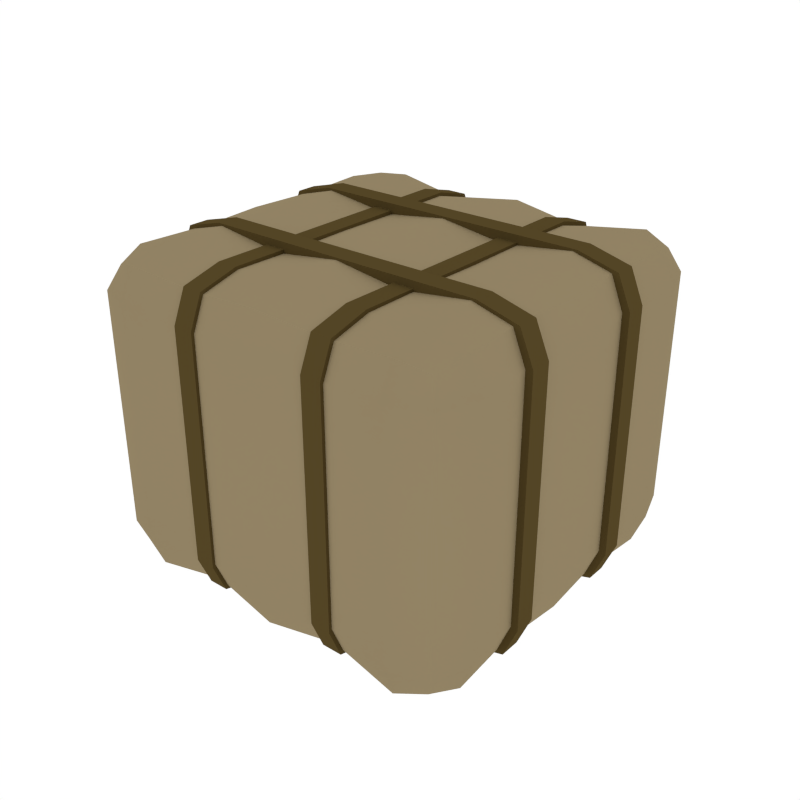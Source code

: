 # Source: Package_2.blend  (saved by Blender 2.79.0; exported with 4.5.12 LTS)
import bpy
from mathutils import Matrix  # noqa: F401  (used for matrix-valued properties, if any)

bpy.ops.wm.read_factory_settings(use_empty=True)
scene = bpy.context.scene
scene.name = 'Scene'

# ---- collections
col_collection_1 = bpy.data.collections.new('Collection 1'); scene.collection.children.link(col_collection_1)

# ---- materials (node trees are filled in below, after node groups)
mat_bag = bpy.data.materials.new('Bag')
mat_bag.alpha_threshold = 0.0
mat_bag.diffuse_color = (0.2883, 0.2263, 0.1288, 1.0)
mat_bag.roughness = 0.5
mat_leather = bpy.data.materials.new('Leather')
mat_leather.alpha_threshold = 0.0
mat_leather.diffuse_color = (0.08714, 0.05931, 0.01906, 1.0)
mat_leather.roughness = 0.5

# ---- node groups
ng_auto_smooth = bpy.data.node_groups.new('Auto Smooth', 'GeometryNodeTree')
_s = ng_auto_smooth.interface.new_socket(name='Geometry', in_out='OUTPUT', socket_type='NodeSocketGeometry')
_s = ng_auto_smooth.interface.new_socket(name='Geometry', in_out='INPUT', socket_type='NodeSocketGeometry')
_s = ng_auto_smooth.interface.new_socket(name='Angle', in_out='INPUT', socket_type='NodeSocketFloat')
_s.subtype = 'ANGLE'
_s.min_value = 0.0
_s.max_value = 3.142
ng_auto_smooth.is_modifier = True
_N = ng_auto_smooth.nodes; _L = ng_auto_smooth.links
n0 = _N.new('NodeGroupOutput'); n0.name = 'Group Output'; n0.location = (480, -100)
n1 = _N.new('NodeGroupInput'); n1.name = 'Group Input'; n1.location = (-420, -300)
n2 = _N.new('NodeGroupInput'); n2.name = 'Group Input.001'; n2.location = (-60, -100)
n3 = _N.new('GeometryNodeSetShadeSmooth'); n3.name = 'Set Shade Smooth'; n3.location = (120, -100)
n3.domain = 'EDGE'
n4 = _N.new('GeometryNodeSetShadeSmooth'); n4.name = 'Set Shade Smooth.001'; n4.location = (300, -100)
n5 = _N.new('GeometryNodeInputMeshEdgeAngle'); n5.name = 'Edge Angle'; n5.location = (-420, -220)
n6 = _N.new('GeometryNodeInputEdgeSmooth'); n6.name = 'Is Edge Smooth'; n6.location = (-60, -160)
n7 = _N.new('GeometryNodeInputShadeSmooth'); n7.name = 'Is Face Smooth'; n7.location = (-240, -340)
n8 = _N.new('FunctionNodeBooleanMath'); n8.name = 'Boolean Math'; n8.location = (-60, -220)
n9 = _N.new('FunctionNodeCompare'); n9.name = 'Compare'; n9.location = (-240, -180)
n9.operation = 'LESS_EQUAL'
_L.new(n5.outputs[0], n9.inputs[0])
_L.new(n4.outputs[0], n0.inputs[0])
_L.new(n1.outputs[1], n9.inputs[1])
_L.new(n9.outputs[0], n8.inputs[0])
_L.new(n7.outputs[0], n8.inputs[1])
_L.new(n2.outputs[0], n3.inputs[0])
_L.new(n6.outputs[0], n3.inputs[1])
_L.new(n3.outputs[0], n4.inputs[0])
_L.new(n8.outputs[0], n3.inputs[2])
n0.is_active_output = True

# ---- material node trees

# ---- world
world_world = bpy.data.worlds.new('World'); scene.world = world_world
world_world.color = (1.0, 1.0, 1.0)
world_world.use_sun_shadow = False
world_world.sun_shadow_jitter_overblur = 0.0
world_world.cycles.sampling_method = 'NONE'
world_world.cycles.sample_map_resolution = 256

# ---- meshes
me_cube_260 = bpy.data.meshes.new('Cube.260')
me_cube_260.from_pydata([(-0.09381, 0.06788, 0.1313), (-0.06903, -0.09381, 0.1313), (-0.06903, -0.06788, 0.1517), (-0.06903, -0.06788, -0.004283), (-0.06903, 0.09381, 0.1313), (-0.06903, 0.06788, -0.004283), (-0.06903, 0.06788, 0.1517), (-0.09381, -0.06788, 0.1313), (-0.09381, -0.06788, 0.01608), (-0.06903, 0.09381, 0.01608), (-0.06903, -0.09381, 0.01608), (-0.09381, 0.06788, 0.01608), (-0.08761, -0.06788, 0.0008073), (-0.08761, -0.08733, 0.1313), (-0.08761, 0.06788, 0.1466), (-0.08761, 0.08733, 0.01608), (-0.06903, 0.08733, 0.0008073), (-0.06903, -0.08733, 0.1466), (-0.06903, 0.08733, 0.1466), (-0.06903, -0.08733, 0.0008073), (-0.08761, 0.06788, 0.0008073), (-0.08761, -0.06788, 0.1466), (-0.08761, -0.08733, 0.01608), (-0.08761, 0.08733, 0.1313), (-0.0828, -0.08229, 0.004767), (-0.0828, -0.08229, 0.1426), (-0.0828, 0.08229, 0.004767), (-0.0828, 0.08229, 0.1426), (-0.0351, -0.06468, 0.0001392), (-0.0351, -0.08939, 0.1278), (-0.0351, 0.06468, 0.1472), (-0.0351, 0.08939, 0.01954), (-0.0351, 0.08321, 0.00499), (-0.0351, -0.08321, 0.1424), (-0.0351, -0.06468, 0.1472), (-0.0351, 0.08939, 0.1278), (-0.0351, 0.06468, 0.0001392), (-0.0351, -0.08939, 0.01954), (-0.0351, 0.08321, 0.1424), (-0.0351, -0.08321, 0.00499), (-0.0296, -0.06625, -0.002025), (-0.03943, -0.06625, -0.002025), (-0.0296, -0.09155, 0.1295), (-0.03943, -0.09155, 0.1295), (-0.0296, 0.06625, 0.1494), (-0.03943, 0.06625, 0.1494), (-0.0296, 0.09155, 0.01785), (-0.03943, 0.09155, 0.01785), (-0.0296, 0.08523, 0.002943), (-0.03943, 0.08523, 0.002943), (-0.0296, -0.08523, 0.1444), (-0.03943, -0.08523, 0.1444), (-0.03943, -0.06625, 0.1494), (-0.0296, -0.06625, 0.1494), (-0.03943, 0.09155, 0.1295), (-0.0296, 0.09155, 0.1295), (-0.03943, 0.06625, -0.002025), (-0.0296, 0.06625, -0.002025), (-0.03943, -0.09155, 0.01785), (-0.0296, -0.09155, 0.01785), (-0.03943, 0.08523, 0.1444), (-0.0296, 0.08523, 0.1444), (-0.03943, -0.08523, 0.002943), (-0.0296, -0.08523, 0.002943), (-0.06903, 0.0, -0.004283), (-0.06903, 0.0, 0.1517), (-0.09381, 0.0, 0.1313), (-0.09381, 5.592e-09, 0.01608), (-0.08761, 5.592e-09, 0.0008073), (-0.08761, 0.0, 0.1466), (-0.0351, 0.0, 0.0001392), (-0.0351, 0.0, 0.1472), (-0.06622, -0.03394, -0.004283), (-0.06622, -0.03394, 0.1517), (-0.091, -0.03394, 0.01608), (-0.08481, -0.03394, 0.0008073), (-0.03229, -0.03234, 0.0001392), (-0.03229, -0.03234, 0.1472), (-0.091, -0.03394, 0.1313), (-0.08481, -0.03394, 0.1466), (-0.091, 0.03394, 0.1313), (-0.08481, 0.03394, 0.1466), (-0.06622, 0.03394, -0.004283), (-0.06622, 0.03394, 0.1517), (-0.091, 0.03394, 0.01608), (-0.08481, 0.03394, 0.0008073), (-0.03229, 0.03234, 0.0001392), (-0.03229, 0.03234, 0.1472), (0.09381, 0.06788, 0.1313), (0.06903, -0.09381, 0.1313), (0.06903, -0.06788, 0.1517), (0.06903, -0.06788, -0.004283), (0.06903, 0.09381, 0.1313), (0.06903, 0.06788, -0.004283), (0.06903, 0.06788, 0.1517), (0.09381, -0.06788, 0.1313), (0.09381, -0.06788, 0.01608), (0.06903, 0.09381, 0.01608), (0.06903, -0.09381, 0.01608), (0.09381, 0.06788, 0.01608), (0.08761, -0.06788, 0.0008073), (0.08761, -0.08733, 0.1313), (0.08761, 0.06788, 0.1466), (0.08761, 0.08733, 0.01608), (0.06903, 0.08733, 0.0008073), (0.06903, -0.08733, 0.1466), (0.06903, 0.08733, 0.1466), (0.06903, -0.08733, 0.0008073), (0.08761, 0.06788, 0.0008073), (0.08761, -0.06788, 0.1466), (0.08761, -0.08733, 0.01608), (0.08761, 0.08733, 0.1313), (0.0828, -0.08229, 0.004767), (0.0828, -0.08229, 0.1426), (0.0828, 0.08229, 0.004767), (0.0828, 0.08229, 0.1426), (0.0, -0.06788, 0.1517), (0.0, -0.06788, -0.004283), (0.0, -0.09381, 0.1313), (0.0, 0.09381, 0.1313), (0.0, 0.06788, -0.004283), (0.0, 0.06788, 0.1517), (0.0, -0.09381, 0.01608), (0.0, 0.09381, 0.01608), (0.0, 0.08733, 0.0008073), (0.0, 0.08733, 0.1466), (0.0, -0.08733, 0.0008073), (0.0, -0.08733, 0.1466), (0.0351, -0.06468, 0.0001392), (0.0351, -0.08939, 0.1278), (0.0351, 0.06468, 0.1472), (0.0351, 0.08939, 0.01954), (0.0351, 0.08321, 0.00499), (0.0351, -0.08321, 0.1424), (0.0351, -0.06468, 0.1472), (0.0351, 0.08939, 0.1278), (0.0351, 0.06468, 0.0001392), (0.0351, -0.08939, 0.01954), (0.0351, 0.08321, 0.1424), (0.0351, -0.08321, 0.00499), (0.0296, -0.06625, -0.002025), (0.03943, -0.06625, -0.002025), (0.0296, -0.09155, 0.1295), (0.03943, -0.09155, 0.1295), (0.0296, 0.06625, 0.1494), (0.03943, 0.06625, 0.1494), (0.0296, 0.09155, 0.01785), (0.03943, 0.09155, 0.01785), (0.0296, 0.08523, 0.002943), (0.03943, 0.08523, 0.002943), (0.0296, -0.08523, 0.1444), (0.03943, -0.08523, 0.1444), (0.03943, -0.06625, 0.1494), (0.0296, -0.06625, 0.1494), (0.03943, 0.09155, 0.1295), (0.0296, 0.09155, 0.1295), (0.03943, 0.06625, -0.002025), (0.0296, 0.06625, -0.002025), (0.03943, -0.09155, 0.01785), (0.0296, -0.09155, 0.01785), (0.03943, 0.08523, 0.1444), (0.0296, 0.08523, 0.1444), (0.03943, -0.08523, 0.002943), (0.0296, -0.08523, 0.002943), (0.06903, 0.0, -0.004283), (0.06903, 0.0, 0.1517), (0.09381, 0.0, 0.1313), (0.09381, 5.592e-09, 0.01608), (0.08761, 5.592e-09, 0.0008073), (0.08761, 0.0, 0.1466), (0.0, 0.0, 0.1517), (0.0, 0.0, -0.004283), (0.0351, 0.0, 0.0001392), (0.0351, 0.0, 0.1472), (0.06622, -0.03394, -0.004283), (0.06622, -0.03394, 0.1517), (0.091, -0.03394, 0.01608), (0.08481, -0.03394, 0.0008073), (0.0, -0.03394, 0.1517), (0.0, -0.03394, -0.004283), (0.03229, -0.03234, 0.0001392), (0.03229, -0.03234, 0.1472), (0.091, -0.03394, 0.1313), (0.08481, -0.03394, 0.1466), (0.091, 0.03394, 0.1313), (0.08481, 0.03394, 0.1466), (0.06622, 0.03394, -0.004283), (0.06622, 0.03394, 0.1517), (0.091, 0.03394, 0.01608), (0.08481, 0.03394, 0.0008073), (0.0, 0.03394, 0.1517), (0.0, 0.03394, -0.004283), (0.03229, 0.03234, 0.0001392), (0.03229, 0.03234, 0.1472), (-0.06863, 0.02942, -0.005319), (-0.06863, 0.0396, -0.005319), (-0.09485, 0.02942, 0.1321), (-0.09485, 0.0396, 0.1321), (0.06863, 0.02942, 0.1527), (0.06863, 0.0396, 0.1527), (0.09485, 0.02942, 0.01527), (0.09485, 0.0396, 0.01527), (0.08829, 0.02942, -0.0001717), (0.08829, 0.0396, -0.0001717), (-0.08829, 0.02942, 0.1475), (-0.08829, 0.0396, 0.1475), (-0.06863, 0.0396, 0.1527), (-0.06863, 0.02942, 0.1527), (0.09485, 0.0396, 0.1321), (0.09485, 0.02942, 0.1321), (0.06863, 0.0396, -0.005319), (0.06863, 0.02942, -0.005319), (-0.09485, 0.0396, 0.01527), (-0.09485, 0.02942, 0.01527), (0.08829, 0.0396, 0.1475), (0.08829, 0.02942, 0.1475), (-0.08829, 0.0396, -0.0001717), (-0.08829, 0.02942, -0.0001717), (-0.06863, -0.02942, -0.005319), (-0.06863, -0.0396, -0.005319), (-0.09485, -0.02942, 0.1321), (-0.09485, -0.0396, 0.1321), (0.06863, -0.02942, 0.1527), (0.06863, -0.0396, 0.1527), (0.09485, -0.02942, 0.01527), (0.09485, -0.0396, 0.01527), (0.08829, -0.02942, -0.0001717), (0.08829, -0.0396, -0.0001717), (-0.08829, -0.02942, 0.1475), (-0.08829, -0.0396, 0.1475), (-0.06863, -0.0396, 0.1527), (-0.06863, -0.02942, 0.1527), (0.09485, -0.0396, 0.1321), (0.09485, -0.02942, 0.1321), (0.06863, -0.0396, -0.005319), (0.06863, -0.02942, -0.005319), (-0.09485, -0.0396, 0.01527), (-0.09485, -0.02942, 0.01527), (0.08829, -0.0396, 0.1475), (0.08829, -0.02942, 0.1475), (-0.08829, -0.0396, -0.0001717), (-0.08829, -0.02942, -0.0001717)], [], [(23, 15, 11, 0), (84, 80, 0, 11), (0, 14, 27, 23), (22, 10, 1, 13), (37, 29, 1, 10), (1, 17, 25, 13), (33, 34, 2, 17), (2, 21, 25, 17), (72, 3, 12, 75), (3, 19, 24, 12), (33, 17, 1, 29), (4, 23, 27, 18), (5, 20, 26, 16), (32, 36, 5, 16), (87, 30, 6, 83), (6, 18, 27, 14), (81, 83, 6, 14), (81, 14, 0, 80), (7, 13, 25, 21), (8, 12, 24, 22), (22, 13, 7, 8), (84, 11, 20, 85), (9, 16, 26, 15), (23, 4, 9, 15), (37, 10, 19, 39), (10, 22, 24, 19), (11, 15, 26, 20), (122, 37, 39, 126), (31, 123, 124, 32), (38, 30, 121, 125), (86, 36, 120, 191), (38, 125, 119, 35), (39, 28, 117, 126), (9, 4, 35, 31), (19, 3, 28, 39), (18, 38, 35, 4), (82, 5, 36, 86), (18, 6, 30, 38), (9, 31, 32, 16), (190, 121, 30, 87), (124, 120, 36, 32), (127, 33, 29, 118), (127, 116, 34, 33), (122, 118, 29, 37), (47, 54, 55, 46), (62, 41, 40, 63), (60, 61, 55, 54), (41, 56, 57, 40), (60, 45, 44, 61), (47, 46, 48, 49), (59, 58, 62, 63), (53, 44, 45, 52), (48, 57, 56, 49), (50, 51, 43, 42), (50, 53, 52, 51), (59, 42, 43, 58), (47, 49, 56, 41, 62, 58, 43, 51, 52, 45, 60, 54), (46, 55, 61, 44, 53, 50, 42, 59, 63, 40, 57, 48), (31, 35, 119, 123), (178, 170, 71, 77), (72, 64, 70, 76), (76, 70, 171, 179), (74, 67, 68, 75), (79, 69, 66, 78), (79, 73, 65, 69), (77, 71, 65, 73), (82, 64, 68, 85), (74, 78, 66, 67), (8, 7, 78, 74), (34, 77, 73, 2), (21, 2, 73, 79), (21, 79, 78, 7), (8, 74, 75, 12), (28, 76, 179, 117), (3, 72, 76, 28), (116, 178, 77, 34), (64, 72, 75, 68), (5, 82, 85, 20), (170, 190, 87, 71), (64, 82, 86, 70), (70, 86, 191, 171), (67, 84, 85, 68), (69, 81, 80, 66), (69, 65, 83, 81), (71, 87, 83, 65), (67, 66, 80, 84), (111, 88, 99, 103), (188, 99, 88, 184), (88, 111, 115, 102), (110, 101, 89, 98), (137, 98, 89, 129), (89, 101, 113, 105), (133, 105, 90, 134), (90, 105, 113, 109), (174, 177, 100, 91), (91, 100, 112, 107), (133, 129, 89, 105), (92, 106, 115, 111), (93, 104, 114, 108), (132, 104, 93, 136), (193, 187, 94, 130), (94, 102, 115, 106), (185, 102, 94, 187), (185, 184, 88, 102), (95, 109, 113, 101), (96, 110, 112, 100), (110, 96, 95, 101), (188, 189, 108, 99), (97, 103, 114, 104), (111, 103, 97, 92), (137, 139, 107, 98), (98, 107, 112, 110), (99, 108, 114, 103), (122, 126, 139, 137), (131, 132, 124, 123), (138, 125, 121, 130), (192, 191, 120, 136), (138, 135, 119, 125), (139, 126, 117, 128), (97, 131, 135, 92), (107, 139, 128, 91), (106, 92, 135, 138), (186, 192, 136, 93), (106, 138, 130, 94), (97, 104, 132, 131), (190, 193, 130, 121), (124, 132, 136, 120), (127, 118, 129, 133), (127, 133, 134, 116), (122, 137, 129, 118), (147, 146, 155, 154), (162, 163, 140, 141), (160, 154, 155, 161), (141, 140, 157, 156), (160, 161, 144, 145), (147, 149, 148, 146), (159, 163, 162, 158), (153, 152, 145, 144), (148, 149, 156, 157), (150, 142, 143, 151), (150, 151, 152, 153), (159, 158, 143, 142), (147, 154, 160, 145, 152, 151, 143, 158, 162, 141, 156, 149), (146, 148, 157, 140, 163, 159, 142, 150, 153, 144, 161, 155), (131, 123, 119, 135), (178, 181, 173, 170), (174, 180, 172, 164), (180, 179, 171, 172), (176, 177, 168, 167), (183, 182, 166, 169), (183, 169, 165, 175), (181, 175, 165, 173), (186, 189, 168, 164), (176, 167, 166, 182), (96, 176, 182, 95), (134, 90, 175, 181), (109, 183, 175, 90), (109, 95, 182, 183), (96, 100, 177, 176), (128, 117, 179, 180), (91, 128, 180, 174), (116, 134, 181, 178), (164, 168, 177, 174), (93, 108, 189, 186), (170, 173, 193, 190), (164, 172, 192, 186), (172, 171, 191, 192), (167, 168, 189, 188), (169, 166, 184, 185), (169, 185, 187, 165), (173, 165, 187, 193), (167, 188, 184, 166), (201, 208, 209, 200), (216, 195, 194, 217), (214, 215, 209, 208), (195, 210, 211, 194), (214, 199, 198, 215), (201, 200, 202, 203), (213, 212, 216, 217), (207, 198, 199, 206), (202, 211, 210, 203), (204, 205, 197, 196), (204, 207, 206, 205), (213, 196, 197, 212), (201, 203, 210, 195, 216, 212, 197, 205, 206, 199, 214, 208), (200, 209, 215, 198, 207, 204, 196, 213, 217, 194, 211, 202), (225, 224, 233, 232), (240, 241, 218, 219), (238, 232, 233, 239), (219, 218, 235, 234), (238, 239, 222, 223), (225, 227, 226, 224), (237, 241, 240, 236), (231, 230, 223, 222), (226, 227, 234, 235), (228, 220, 221, 229), (228, 229, 230, 231), (237, 236, 221, 220), (225, 232, 238, 223, 230, 229, 221, 236, 240, 219, 234, 227), (224, 226, 235, 218, 241, 237, 220, 228, 231, 222, 239, 233)])
me_cube_260.polygons.foreach_set('use_smooth', [True] * 200)
me_cube_260.polygons.foreach_set('material_index', [0, 0, 0, 0, 0, 0, 0, 0, 0, 0, 0, 0, 0, 0, 0, 0, 0, 0, 0, 0, 0, 0, 0, 0, 0, 0, 0, 0, 0, 0, 0, 0, 0, 0, 0, 0, 0, 0, 0, 0, 0, 0, 0, 0, 1, 1, 1, 1, 1, 1, 1, 1, 1, 1, 1, 1, 1, 1, 0, 0, 0, 0, 0, 0, 0, 0, 0, 0, 0, 0, 0, 0, 0, 0, 0, 0, 0, 0, 0, 0, 0, 0, 0, 0, 0, 0, 0, 0, 0, 0, 0, 0, 0, 0, 0, 0, 0, 0, 0, 0, 0, 0, 0, 0, 0, 0, 0, 0, 0, 0, 0, 0, 0, 0, 0, 0, 0, 0, 0, 0, 0, 0, 0, 0, 0, 0, 0, 0, 0, 0, 1, 1, 1, 1, 1, 1, 1, 1, 1, 1, 1, 1, 1, 1, 0, 0, 0, 0, 0, 0, 0, 0, 0, 0, 0, 0, 0, 0, 0, 0, 0, 0, 0, 0, 0, 0, 0, 0, 0, 0, 0, 0, 1, 1, 1, 1, 1, 1, 1, 1, 1, 1, 1, 1, 1, 1, 1, 1, 1, 1, 1, 1, 1, 1, 1, 1, 1, 1, 1, 1])
me_cube_260.materials.append(mat_bag)
me_cube_260.materials.append(mat_leather)
me_cube_260.use_remesh_preserve_volume = False
me_cube_260.use_remesh_preserve_attributes = False
me_cube_260.use_mirror_vertex_groups = False
me_cube_260.update()

# ---- objects
ob_package_2 = bpy.data.objects.new('Package_2', me_cube_260)

# ---- transforms, parenting, visibility, modifiers, constraints
ob_package_2.location = (0.0, 0.0, 0.0)
ob_package_2.lineart.crease_threshold = 0.0
_m = ob_package_2.modifiers.new('Auto Smooth', 'NODES')
_m.node_group = ng_auto_smooth
_gi = [s.identifier for s in ng_auto_smooth.interface.items_tree if s.item_type == 'SOCKET' and s.in_out == 'INPUT']
_m[_gi[1]] = 0.5236  # Angle

# ---- collection membership
col_collection_1.objects.link(ob_package_2)

# ---- scene / render settings (as saved in the file)
scene.frame_start = 1; scene.frame_end = 250; scene.frame_set(0)
scene.render.engine = 'CYCLES'
scene.render.resolution_x = 1000
scene.render.resolution_y = 1000
scene.render.dither_intensity = 0.0
scene.cycles.samples = 200
scene.cycles.sampling_pattern = 'TABULATED_SOBOL'
scene.cycles.light_sampling_threshold = 0.0
scene.cycles.use_adaptive_sampling = False
scene.cycles.use_light_tree = False
scene.cycles.caustics_reflective = False
scene.cycles.caustics_refractive = False
scene.cycles.blur_glossy = 0.0
scene.cycles.max_bounces = 2
scene.cycles.pixel_filter_type = 'GAUSSIAN'
scene.cycles.sample_clamp_indirect = 0.0
scene.view_settings.view_transform = 'Standard'
bpy.context.view_layer.update()

# ---- added for rendering (the .blend has no active camera): camera
cam_auto = bpy.data.cameras.new('AutoCamera')
cam_auto.lens = 50.0
cam_auto.sensor_width = 36.0
cam_auto.clip_end = 1000.0
ob_auto_camera = bpy.data.objects.new('AutoCamera', cam_auto)
scene.collection.objects.link(ob_auto_camera)
ob_auto_camera.location = (0.286894, -0.344273, 0.303199)
ob_auto_camera.rotation_euler = (1.09748, -7.21219e-08, 0.694738)
scene.camera = ob_auto_camera
bpy.context.view_layer.update()
